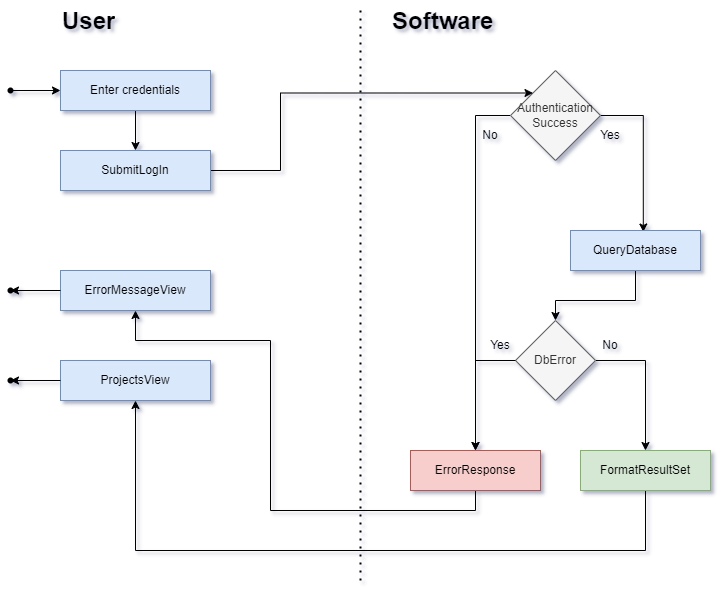

The diagram above was exported from draw.io. Its source (the exported page's mxGraphModel, read from the mxfile embedded in the PNG):
<mxGraphModel dx="1036" dy="606" grid="1" gridSize="10" guides="1" tooltips="1" connect="1" arrows="1" fold="1" page="1" pageScale="1" pageWidth="827" pageHeight="1169" math="0" shadow="0">
  <root>
    <mxCell id="WIyWlLk6GJQsqaUBKTNV-0" />
    <mxCell id="WIyWlLk6GJQsqaUBKTNV-1" parent="WIyWlLk6GJQsqaUBKTNV-0" />
    <mxCell id="9YjwSidnL5EQAtS3Y0wC-31" style="edgeStyle=orthogonalEdgeStyle;rounded=0;orthogonalLoop=1;jettySize=auto;html=1;exitX=0.5;exitY=1;exitDx=0;exitDy=0;entryX=0.5;entryY=0;entryDx=0;entryDy=0;" parent="WIyWlLk6GJQsqaUBKTNV-1" source="9YjwSidnL5EQAtS3Y0wC-32" target="9YjwSidnL5EQAtS3Y0wC-37" edge="1">
      <mxGeometry relative="1" as="geometry" />
    </mxCell>
    <mxCell id="9YjwSidnL5EQAtS3Y0wC-32" value="Enter credentials" style="rounded=0;whiteSpace=wrap;html=1;fillColor=#dae8fc;strokeColor=#6c8ebf;" parent="WIyWlLk6GJQsqaUBKTNV-1" vertex="1">
      <mxGeometry x="70" y="110" width="150" height="40" as="geometry" />
    </mxCell>
    <mxCell id="9YjwSidnL5EQAtS3Y0wC-33" style="edgeStyle=orthogonalEdgeStyle;rounded=0;orthogonalLoop=1;jettySize=auto;html=1;" parent="WIyWlLk6GJQsqaUBKTNV-1" source="9YjwSidnL5EQAtS3Y0wC-35" target="9YjwSidnL5EQAtS3Y0wC-39" edge="1">
      <mxGeometry relative="1" as="geometry">
        <Array as="points">
          <mxPoint x="485" y="155" />
        </Array>
      </mxGeometry>
    </mxCell>
    <mxCell id="9YjwSidnL5EQAtS3Y0wC-34" style="edgeStyle=orthogonalEdgeStyle;rounded=0;orthogonalLoop=1;jettySize=auto;html=1;entryX=0.56;entryY=0.038;entryDx=0;entryDy=0;entryPerimeter=0;" parent="WIyWlLk6GJQsqaUBKTNV-1" source="9YjwSidnL5EQAtS3Y0wC-35" target="9YjwSidnL5EQAtS3Y0wC-42" edge="1">
      <mxGeometry relative="1" as="geometry">
        <mxPoint x="650" y="260" as="targetPoint" />
        <Array as="points">
          <mxPoint x="653" y="155" />
        </Array>
      </mxGeometry>
    </mxCell>
    <mxCell id="9YjwSidnL5EQAtS3Y0wC-35" value="Authentication&lt;br&gt;Success" style="rhombus;whiteSpace=wrap;html=1;fillColor=#f5f5f5;fontColor=#333333;strokeColor=#666666;rounded=0;" parent="WIyWlLk6GJQsqaUBKTNV-1" vertex="1">
      <mxGeometry x="520" y="110" width="90" height="90" as="geometry" />
    </mxCell>
    <mxCell id="9YjwSidnL5EQAtS3Y0wC-36" style="edgeStyle=orthogonalEdgeStyle;rounded=0;orthogonalLoop=1;jettySize=auto;html=1;exitX=1;exitY=0.5;exitDx=0;exitDy=0;entryX=0;entryY=0;entryDx=0;entryDy=0;" parent="WIyWlLk6GJQsqaUBKTNV-1" source="9YjwSidnL5EQAtS3Y0wC-37" target="9YjwSidnL5EQAtS3Y0wC-35" edge="1">
      <mxGeometry relative="1" as="geometry">
        <Array as="points">
          <mxPoint x="290" y="210" />
          <mxPoint x="290" y="133" />
        </Array>
      </mxGeometry>
    </mxCell>
    <mxCell id="9YjwSidnL5EQAtS3Y0wC-37" value="SubmitLogIn" style="rounded=0;whiteSpace=wrap;html=1;fillColor=#dae8fc;strokeColor=#6c8ebf;" parent="WIyWlLk6GJQsqaUBKTNV-1" vertex="1">
      <mxGeometry x="70" y="190" width="150" height="40" as="geometry" />
    </mxCell>
    <mxCell id="9YjwSidnL5EQAtS3Y0wC-38" style="edgeStyle=orthogonalEdgeStyle;rounded=0;orthogonalLoop=1;jettySize=auto;html=1;exitX=0.5;exitY=1;exitDx=0;exitDy=0;entryX=0.5;entryY=1;entryDx=0;entryDy=0;" parent="WIyWlLk6GJQsqaUBKTNV-1" source="9YjwSidnL5EQAtS3Y0wC-39" target="9YjwSidnL5EQAtS3Y0wC-51" edge="1">
      <mxGeometry relative="1" as="geometry">
        <Array as="points">
          <mxPoint x="485" y="550" />
          <mxPoint x="280" y="550" />
          <mxPoint x="280" y="380" />
          <mxPoint x="145" y="380" />
        </Array>
      </mxGeometry>
    </mxCell>
    <mxCell id="9YjwSidnL5EQAtS3Y0wC-39" value="ErrorResponse" style="rounded=0;whiteSpace=wrap;html=1;fillColor=#f8cecc;strokeColor=#b85450;" parent="WIyWlLk6GJQsqaUBKTNV-1" vertex="1">
      <mxGeometry x="420" y="490" width="130" height="40" as="geometry" />
    </mxCell>
    <mxCell id="9YjwSidnL5EQAtS3Y0wC-40" value="No" style="text;html=1;align=center;verticalAlign=middle;whiteSpace=wrap;rounded=0;" parent="WIyWlLk6GJQsqaUBKTNV-1" vertex="1">
      <mxGeometry x="470" y="160" width="60" height="30" as="geometry" />
    </mxCell>
    <mxCell id="9YjwSidnL5EQAtS3Y0wC-41" style="edgeStyle=orthogonalEdgeStyle;rounded=0;orthogonalLoop=1;jettySize=auto;html=1;exitX=0.5;exitY=1;exitDx=0;exitDy=0;entryX=0.5;entryY=0;entryDx=0;entryDy=0;" parent="WIyWlLk6GJQsqaUBKTNV-1" source="9YjwSidnL5EQAtS3Y0wC-42" target="9YjwSidnL5EQAtS3Y0wC-44" edge="1">
      <mxGeometry relative="1" as="geometry">
        <Array as="points">
          <mxPoint x="645" y="340" />
          <mxPoint x="565" y="340" />
        </Array>
      </mxGeometry>
    </mxCell>
    <mxCell id="9YjwSidnL5EQAtS3Y0wC-42" value="QueryDatabase" style="rounded=0;whiteSpace=wrap;html=1;fillColor=#dae8fc;strokeColor=#6c8ebf;" parent="WIyWlLk6GJQsqaUBKTNV-1" vertex="1">
      <mxGeometry x="580" y="270" width="130" height="40" as="geometry" />
    </mxCell>
    <mxCell id="9YjwSidnL5EQAtS3Y0wC-43" style="edgeStyle=orthogonalEdgeStyle;rounded=0;orthogonalLoop=1;jettySize=auto;html=1;entryX=0.5;entryY=0;entryDx=0;entryDy=0;" parent="WIyWlLk6GJQsqaUBKTNV-1" source="9YjwSidnL5EQAtS3Y0wC-44" target="9YjwSidnL5EQAtS3Y0wC-49" edge="1">
      <mxGeometry relative="1" as="geometry">
        <Array as="points">
          <mxPoint x="655" y="400" />
        </Array>
      </mxGeometry>
    </mxCell>
    <mxCell id="9YjwSidnL5EQAtS3Y0wC-44" value="DbError" style="rhombus;whiteSpace=wrap;html=1;fillColor=#f5f5f5;fontColor=#333333;strokeColor=#666666;rounded=0;" parent="WIyWlLk6GJQsqaUBKTNV-1" vertex="1">
      <mxGeometry x="525" y="360" width="80" height="80" as="geometry" />
    </mxCell>
    <mxCell id="9YjwSidnL5EQAtS3Y0wC-45" value="Yes" style="text;html=1;align=center;verticalAlign=middle;whiteSpace=wrap;rounded=0;" parent="WIyWlLk6GJQsqaUBKTNV-1" vertex="1">
      <mxGeometry x="590" y="160" width="60" height="30" as="geometry" />
    </mxCell>
    <mxCell id="9YjwSidnL5EQAtS3Y0wC-46" style="edgeStyle=orthogonalEdgeStyle;rounded=0;orthogonalLoop=1;jettySize=auto;html=1;exitX=0.75;exitY=1;exitDx=0;exitDy=0;entryX=0.5;entryY=0;entryDx=0;entryDy=0;" parent="WIyWlLk6GJQsqaUBKTNV-1" source="9YjwSidnL5EQAtS3Y0wC-47" target="9YjwSidnL5EQAtS3Y0wC-39" edge="1">
      <mxGeometry relative="1" as="geometry">
        <Array as="points">
          <mxPoint x="485" y="400" />
        </Array>
      </mxGeometry>
    </mxCell>
    <mxCell id="9YjwSidnL5EQAtS3Y0wC-47" value="Yes" style="text;html=1;align=center;verticalAlign=middle;whiteSpace=wrap;rounded=0;" parent="WIyWlLk6GJQsqaUBKTNV-1" vertex="1">
      <mxGeometry x="480" y="370" width="60" height="30" as="geometry" />
    </mxCell>
    <mxCell id="9YjwSidnL5EQAtS3Y0wC-48" style="edgeStyle=orthogonalEdgeStyle;rounded=0;orthogonalLoop=1;jettySize=auto;html=1;exitX=0.5;exitY=1;exitDx=0;exitDy=0;entryX=0.5;entryY=1;entryDx=0;entryDy=0;" parent="WIyWlLk6GJQsqaUBKTNV-1" source="9YjwSidnL5EQAtS3Y0wC-49" target="9YjwSidnL5EQAtS3Y0wC-52" edge="1">
      <mxGeometry relative="1" as="geometry">
        <Array as="points">
          <mxPoint x="655" y="590" />
          <mxPoint x="145" y="590" />
        </Array>
      </mxGeometry>
    </mxCell>
    <mxCell id="9YjwSidnL5EQAtS3Y0wC-49" value="FormatResultSet" style="rounded=0;whiteSpace=wrap;html=1;fillColor=#d5e8d4;strokeColor=#82b366;" parent="WIyWlLk6GJQsqaUBKTNV-1" vertex="1">
      <mxGeometry x="590" y="490" width="130" height="40" as="geometry" />
    </mxCell>
    <mxCell id="9YjwSidnL5EQAtS3Y0wC-50" value="No" style="text;html=1;align=center;verticalAlign=middle;whiteSpace=wrap;rounded=0;" parent="WIyWlLk6GJQsqaUBKTNV-1" vertex="1">
      <mxGeometry x="590" y="370" width="60" height="30" as="geometry" />
    </mxCell>
    <mxCell id="9YjwSidnL5EQAtS3Y0wC-51" value="ErrorMessageView" style="rounded=0;whiteSpace=wrap;html=1;fillColor=#dae8fc;strokeColor=#6c8ebf;" parent="WIyWlLk6GJQsqaUBKTNV-1" vertex="1">
      <mxGeometry x="70" y="310" width="150" height="40" as="geometry" />
    </mxCell>
    <mxCell id="9YjwSidnL5EQAtS3Y0wC-52" value="ProjectsView" style="rounded=0;whiteSpace=wrap;html=1;fillColor=#dae8fc;strokeColor=#6c8ebf;" parent="WIyWlLk6GJQsqaUBKTNV-1" vertex="1">
      <mxGeometry x="70" y="400" width="150" height="40" as="geometry" />
    </mxCell>
    <mxCell id="9YjwSidnL5EQAtS3Y0wC-53" value="" style="endArrow=none;dashed=1;html=1;dashPattern=1 3;strokeWidth=2;rounded=0;" parent="WIyWlLk6GJQsqaUBKTNV-1" edge="1">
      <mxGeometry width="50" height="50" relative="1" as="geometry">
        <mxPoint x="370" y="50" as="sourcePoint" />
        <mxPoint x="370" y="620" as="targetPoint" />
      </mxGeometry>
    </mxCell>
    <mxCell id="9YjwSidnL5EQAtS3Y0wC-54" value="&lt;h1 style=&quot;margin-top: 0px;&quot;&gt;User&lt;/h1&gt;" style="text;html=1;whiteSpace=wrap;overflow=hidden;rounded=0;" parent="WIyWlLk6GJQsqaUBKTNV-1" vertex="1">
      <mxGeometry x="70" y="40" width="180" height="50" as="geometry" />
    </mxCell>
    <mxCell id="9YjwSidnL5EQAtS3Y0wC-55" value="&lt;h1 style=&quot;margin-top: 0px;&quot;&gt;Software&lt;/h1&gt;" style="text;html=1;whiteSpace=wrap;overflow=hidden;rounded=0;" parent="WIyWlLk6GJQsqaUBKTNV-1" vertex="1">
      <mxGeometry x="400" y="40" width="180" height="50" as="geometry" />
    </mxCell>
    <mxCell id="9YjwSidnL5EQAtS3Y0wC-56" style="edgeStyle=orthogonalEdgeStyle;orthogonalLoop=1;jettySize=auto;html=1;entryX=0;entryY=0.5;entryDx=0;entryDy=0;" parent="WIyWlLk6GJQsqaUBKTNV-1" source="9YjwSidnL5EQAtS3Y0wC-57" target="9YjwSidnL5EQAtS3Y0wC-32" edge="1">
      <mxGeometry relative="1" as="geometry" />
    </mxCell>
    <mxCell id="9YjwSidnL5EQAtS3Y0wC-57" value="" style="shape=waypoint;sketch=0;fillStyle=solid;size=6;pointerEvents=1;points=[];fillColor=none;resizable=0;rotatable=0;perimeter=centerPerimeter;snapToPoint=1;" parent="WIyWlLk6GJQsqaUBKTNV-1" vertex="1">
      <mxGeometry x="10" y="120" width="20" height="20" as="geometry" />
    </mxCell>
    <mxCell id="9YjwSidnL5EQAtS3Y0wC-58" value="" style="shape=waypoint;sketch=0;fillStyle=solid;size=6;pointerEvents=1;points=[];fillColor=none;resizable=0;rotatable=0;perimeter=centerPerimeter;snapToPoint=1;" parent="WIyWlLk6GJQsqaUBKTNV-1" vertex="1">
      <mxGeometry x="10" y="320" width="20" height="20" as="geometry" />
    </mxCell>
    <mxCell id="9YjwSidnL5EQAtS3Y0wC-59" value="" style="shape=waypoint;sketch=0;fillStyle=solid;size=6;pointerEvents=1;points=[];fillColor=none;resizable=0;rotatable=0;perimeter=centerPerimeter;snapToPoint=1;" parent="WIyWlLk6GJQsqaUBKTNV-1" vertex="1">
      <mxGeometry x="10" y="410" width="20" height="20" as="geometry" />
    </mxCell>
    <mxCell id="9YjwSidnL5EQAtS3Y0wC-60" style="edgeStyle=orthogonalEdgeStyle;orthogonalLoop=1;jettySize=auto;html=1;exitX=0;exitY=0.5;exitDx=0;exitDy=0;entryX=0.836;entryY=0.588;entryDx=0;entryDy=0;entryPerimeter=0;" parent="WIyWlLk6GJQsqaUBKTNV-1" source="9YjwSidnL5EQAtS3Y0wC-52" target="9YjwSidnL5EQAtS3Y0wC-59" edge="1">
      <mxGeometry relative="1" as="geometry" />
    </mxCell>
    <mxCell id="9YjwSidnL5EQAtS3Y0wC-61" style="edgeStyle=orthogonalEdgeStyle;orthogonalLoop=1;jettySize=auto;html=1;exitX=0;exitY=0.5;exitDx=0;exitDy=0;entryX=0.836;entryY=0.497;entryDx=0;entryDy=0;entryPerimeter=0;" parent="WIyWlLk6GJQsqaUBKTNV-1" source="9YjwSidnL5EQAtS3Y0wC-51" target="9YjwSidnL5EQAtS3Y0wC-58" edge="1">
      <mxGeometry relative="1" as="geometry" />
    </mxCell>
  </root>
</mxGraphModel>